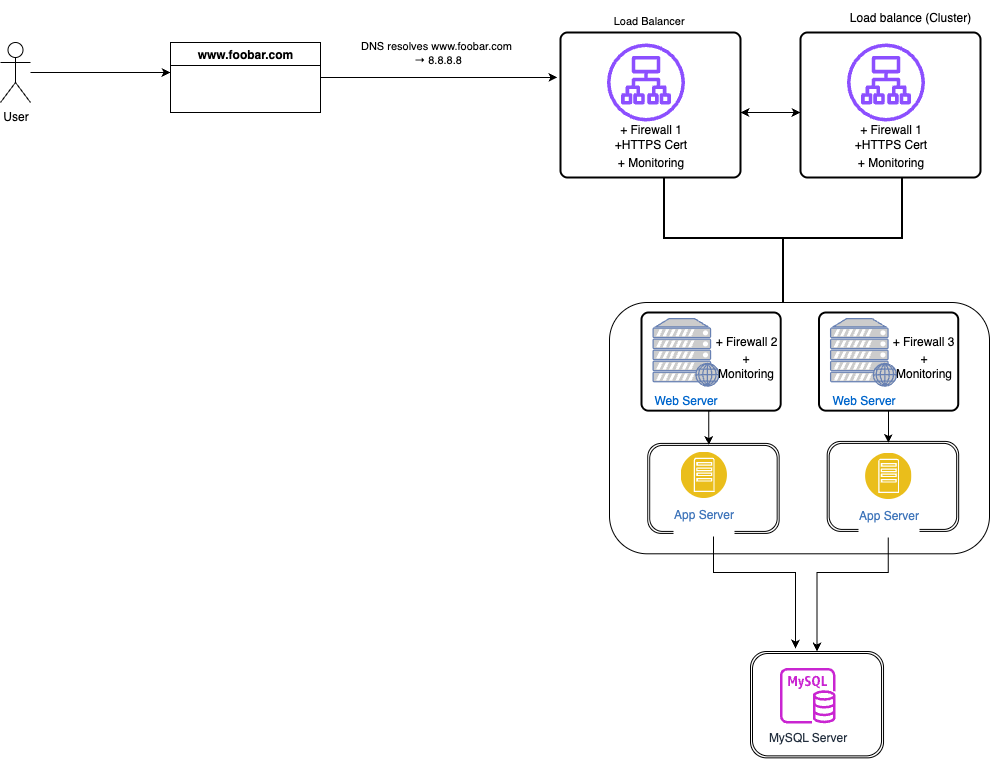

The diagram above was exported from draw.io. Its source (the exported page's mxGraphModel, read from the mxfile embedded in the PNG):
<mxGraphModel dx="1018" dy="689" grid="1" gridSize="10" guides="1" tooltips="1" connect="1" arrows="1" fold="1" page="1" pageScale="1" pageWidth="1100" pageHeight="850" math="0" shadow="0">
  <root>
    <mxCell id="0" />
    <mxCell id="1" parent="0" />
    <mxCell id="7M0l99rsiQR82JFFjZ1S-54" value="" style="rounded=1;whiteSpace=wrap;html=1;" vertex="1" parent="1">
      <mxGeometry x="639" y="320" width="380" height="251.3" as="geometry" />
    </mxCell>
    <mxCell id="7M0l99rsiQR82JFFjZ1S-9" style="edgeStyle=orthogonalEdgeStyle;rounded=0;orthogonalLoop=1;jettySize=auto;html=1;entryX=-0.017;entryY=0.31;entryDx=0;entryDy=0;entryPerimeter=0;" edge="1" parent="1" source="7M0l99rsiQR82JFFjZ1S-1" target="7M0l99rsiQR82JFFjZ1S-22">
      <mxGeometry relative="1" as="geometry">
        <mxPoint x="530" y="90" as="targetPoint" />
      </mxGeometry>
    </mxCell>
    <mxCell id="7M0l99rsiQR82JFFjZ1S-10" value="DNS resolves www.foobar.com&amp;nbsp;&lt;div&gt;→ 8.8.8.8&lt;/div&gt;" style="edgeLabel;html=1;align=center;verticalAlign=middle;resizable=0;points=[];" vertex="1" connectable="0" parent="7M0l99rsiQR82JFFjZ1S-9">
      <mxGeometry x="-0.6509" y="1" relative="1" as="geometry">
        <mxPoint x="75" y="-24" as="offset" />
      </mxGeometry>
    </mxCell>
    <mxCell id="7M0l99rsiQR82JFFjZ1S-1" value="www.foobar.com" style="swimlane;whiteSpace=wrap;html=1;" vertex="1" parent="1">
      <mxGeometry x="200" y="60" width="150" height="70" as="geometry" />
    </mxCell>
    <mxCell id="7M0l99rsiQR82JFFjZ1S-3" style="edgeStyle=orthogonalEdgeStyle;rounded=0;orthogonalLoop=1;jettySize=auto;html=1;" edge="1" parent="1" source="7M0l99rsiQR82JFFjZ1S-2">
      <mxGeometry relative="1" as="geometry">
        <mxPoint x="200" y="90" as="targetPoint" />
      </mxGeometry>
    </mxCell>
    <mxCell id="7M0l99rsiQR82JFFjZ1S-2" value="User" style="shape=umlActor;verticalLabelPosition=bottom;verticalAlign=top;html=1;outlineConnect=0;" vertex="1" parent="1">
      <mxGeometry x="30" y="60" width="30" height="60" as="geometry" />
    </mxCell>
    <mxCell id="7M0l99rsiQR82JFFjZ1S-20" value="" style="strokeWidth=2;html=1;shape=mxgraph.flowchart.annotation_2;align=left;labelPosition=right;pointerEvents=1;rotation=-90;" vertex="1" parent="1">
      <mxGeometry x="747.5" y="136.5" width="130" height="238" as="geometry" />
    </mxCell>
    <mxCell id="7M0l99rsiQR82JFFjZ1S-25" value="&lt;span style=&quot;white-space: pre;&quot;&gt;&#09;&lt;/span&gt;&lt;span style=&quot;white-space: pre;&quot;&gt;&#09;&lt;/span&gt;&lt;div&gt;&lt;span style=&quot;white-space: pre;&quot;&gt;&#09;&lt;/span&gt;&lt;span style=&quot;white-space: pre;&quot;&gt;&#09;&lt;/span&gt;&lt;span style=&quot;white-space: pre;&quot;&gt;&#09;&lt;/span&gt;&lt;span style=&quot;white-space: pre;&quot;&gt;&#09;&lt;/span&gt;&lt;span style=&quot;white-space: pre;&quot;&gt;&#09;&lt;/span&gt;Load Balancer&lt;/div&gt;" style="edgeLabel;html=1;align=center;verticalAlign=middle;resizable=0;points=[];" vertex="1" connectable="0" parent="1">
      <mxGeometry x="616" y="30" as="geometry" />
    </mxCell>
    <mxCell id="7M0l99rsiQR82JFFjZ1S-33" value="" style="group" vertex="1" connectable="0" parent="1">
      <mxGeometry x="590" y="50" width="180" height="145" as="geometry" />
    </mxCell>
    <mxCell id="7M0l99rsiQR82JFFjZ1S-22" value="" style="rounded=1;whiteSpace=wrap;html=1;absoluteArcSize=1;arcSize=14;strokeWidth=2;" vertex="1" parent="7M0l99rsiQR82JFFjZ1S-33">
      <mxGeometry width="180" height="145" as="geometry" />
    </mxCell>
    <mxCell id="7M0l99rsiQR82JFFjZ1S-17" value="" style="sketch=0;outlineConnect=0;fontColor=#232F3E;gradientColor=none;fillColor=#8C4FFF;strokeColor=none;dashed=0;verticalLabelPosition=bottom;verticalAlign=top;align=center;html=1;fontSize=12;fontStyle=0;aspect=fixed;pointerEvents=1;shape=mxgraph.aws4.application_load_balancer;" vertex="1" parent="7M0l99rsiQR82JFFjZ1S-33">
      <mxGeometry x="46.5" y="11" width="78" height="78" as="geometry" />
    </mxCell>
    <mxCell id="7M0l99rsiQR82JFFjZ1S-23" value="+ Firewall 1&lt;div&gt;+HTTPS Cert&lt;/div&gt;" style="text;html=1;align=center;verticalAlign=middle;whiteSpace=wrap;rounded=0;" vertex="1" parent="7M0l99rsiQR82JFFjZ1S-33">
      <mxGeometry x="44.5" y="89" width="91" height="30" as="geometry" />
    </mxCell>
    <mxCell id="7M0l99rsiQR82JFFjZ1S-24" value="+ Monitoring" style="text;html=1;align=center;verticalAlign=middle;whiteSpace=wrap;rounded=0;" vertex="1" parent="7M0l99rsiQR82JFFjZ1S-33">
      <mxGeometry x="49.5" y="115" width="81" height="30" as="geometry" />
    </mxCell>
    <mxCell id="7M0l99rsiQR82JFFjZ1S-34" value="" style="group" vertex="1" connectable="0" parent="1">
      <mxGeometry x="830" y="50" width="180" height="145" as="geometry" />
    </mxCell>
    <mxCell id="7M0l99rsiQR82JFFjZ1S-35" value="" style="rounded=1;whiteSpace=wrap;html=1;absoluteArcSize=1;arcSize=14;strokeWidth=2;" vertex="1" parent="7M0l99rsiQR82JFFjZ1S-34">
      <mxGeometry width="180" height="145" as="geometry" />
    </mxCell>
    <mxCell id="7M0l99rsiQR82JFFjZ1S-36" value="" style="sketch=0;outlineConnect=0;fontColor=#232F3E;gradientColor=none;fillColor=#8C4FFF;strokeColor=none;dashed=0;verticalLabelPosition=bottom;verticalAlign=top;align=center;html=1;fontSize=12;fontStyle=0;aspect=fixed;pointerEvents=1;shape=mxgraph.aws4.application_load_balancer;" vertex="1" parent="7M0l99rsiQR82JFFjZ1S-34">
      <mxGeometry x="46.5" y="11" width="78" height="78" as="geometry" />
    </mxCell>
    <mxCell id="7M0l99rsiQR82JFFjZ1S-37" value="+ Firewall 1&lt;div&gt;+HTTPS Cert&lt;/div&gt;" style="text;html=1;align=center;verticalAlign=middle;whiteSpace=wrap;rounded=0;" vertex="1" parent="7M0l99rsiQR82JFFjZ1S-34">
      <mxGeometry x="44.5" y="89" width="91" height="30" as="geometry" />
    </mxCell>
    <mxCell id="7M0l99rsiQR82JFFjZ1S-38" value="+ Monitoring" style="text;html=1;align=center;verticalAlign=middle;whiteSpace=wrap;rounded=0;" vertex="1" parent="7M0l99rsiQR82JFFjZ1S-34">
      <mxGeometry x="49.5" y="115" width="81" height="30" as="geometry" />
    </mxCell>
    <mxCell id="7M0l99rsiQR82JFFjZ1S-39" value="Load balance (Cluster)" style="text;html=1;align=center;verticalAlign=middle;whiteSpace=wrap;rounded=0;" vertex="1" parent="1">
      <mxGeometry x="870" y="20" width="140" height="30" as="geometry" />
    </mxCell>
    <mxCell id="7M0l99rsiQR82JFFjZ1S-40" value="" style="endArrow=classic;startArrow=classic;html=1;rounded=0;" edge="1" parent="1">
      <mxGeometry width="50" height="50" relative="1" as="geometry">
        <mxPoint x="770" y="130" as="sourcePoint" />
        <mxPoint x="830" y="130" as="targetPoint" />
      </mxGeometry>
    </mxCell>
    <mxCell id="7M0l99rsiQR82JFFjZ1S-84" style="edgeStyle=orthogonalEdgeStyle;rounded=0;orthogonalLoop=1;jettySize=auto;html=1;entryX=0.338;entryY=-0.028;entryDx=0;entryDy=0;entryPerimeter=0;" edge="1" parent="1" source="7M0l99rsiQR82JFFjZ1S-48" target="7M0l99rsiQR82JFFjZ1S-65">
      <mxGeometry relative="1" as="geometry">
        <mxPoint x="811" y="570" as="targetPoint" />
        <Array as="points">
          <mxPoint x="743" y="590" />
          <mxPoint x="825" y="590" />
        </Array>
      </mxGeometry>
    </mxCell>
    <mxCell id="7M0l99rsiQR82JFFjZ1S-64" value="" style="group" vertex="1" connectable="0" parent="1">
      <mxGeometry x="780.0006629834254" y="668.9963636363636" width="133.03867403314916" height="106.36363636363637" as="geometry" />
    </mxCell>
    <mxCell id="7M0l99rsiQR82JFFjZ1S-65" value="" style="shape=ext;double=1;rounded=1;whiteSpace=wrap;html=1;" vertex="1" parent="7M0l99rsiQR82JFFjZ1S-64">
      <mxGeometry width="133.03867403314916" height="106.36363636363637" as="geometry" />
    </mxCell>
    <mxCell id="7M0l99rsiQR82JFFjZ1S-66" value="MySQL Server" style="sketch=0;outlineConnect=0;fontColor=#232F3E;gradientColor=none;fillColor=#C925D1;strokeColor=none;dashed=0;verticalLabelPosition=bottom;verticalAlign=top;align=center;html=1;fontSize=12;fontStyle=0;aspect=fixed;pointerEvents=1;shape=mxgraph.aws4.rds_mysql_instance;" vertex="1" parent="7M0l99rsiQR82JFFjZ1S-64">
      <mxGeometry x="29.39226519337016" y="16.363636363636363" width="55.690607734806626" height="55.690607734806626" as="geometry" />
    </mxCell>
    <mxCell id="7M0l99rsiQR82JFFjZ1S-69" style="edgeStyle=orthogonalEdgeStyle;rounded=0;orthogonalLoop=1;jettySize=auto;html=1;entryX=0.5;entryY=0;entryDx=0;entryDy=0;" edge="1" parent="1" source="7M0l99rsiQR82JFFjZ1S-67" target="7M0l99rsiQR82JFFjZ1S-65">
      <mxGeometry relative="1" as="geometry">
        <mxPoint x="1223.5" y="630" as="targetPoint" />
        <mxPoint x="1058.5" y="601" as="sourcePoint" />
        <Array as="points">
          <mxPoint x="918" y="590" />
          <mxPoint x="847" y="590" />
        </Array>
      </mxGeometry>
    </mxCell>
    <mxCell id="7M0l99rsiQR82JFFjZ1S-48" value="" style="shape=ext;double=1;rounded=1;whiteSpace=wrap;html=1;" vertex="1" parent="1">
      <mxGeometry x="677.1878453038674" y="460.9090909090909" width="131.49171270718233" height="90" as="geometry" />
    </mxCell>
    <mxCell id="7M0l99rsiQR82JFFjZ1S-43" value="" style="group" vertex="1" connectable="0" parent="1">
      <mxGeometry x="671" y="330" width="140" height="98.18181818181819" as="geometry" />
    </mxCell>
    <mxCell id="7M0l99rsiQR82JFFjZ1S-26" value="" style="rounded=1;whiteSpace=wrap;html=1;absoluteArcSize=1;arcSize=14;strokeWidth=2;" vertex="1" parent="7M0l99rsiQR82JFFjZ1S-43">
      <mxGeometry width="139.22651933701658" height="98.18181818181819" as="geometry" />
    </mxCell>
    <mxCell id="7M0l99rsiQR82JFFjZ1S-41" value="" style="group" vertex="1" connectable="0" parent="7M0l99rsiQR82JFFjZ1S-43">
      <mxGeometry x="11.602209944751381" y="6.136363636363637" width="128.39779005524863" height="67.5" as="geometry" />
    </mxCell>
    <mxCell id="7M0l99rsiQR82JFFjZ1S-8" value="Web Server" style="fontColor=#0066CC;verticalAlign=top;verticalLabelPosition=bottom;labelPosition=center;align=center;html=1;outlineConnect=0;fillColor=#CCCCCC;strokeColor=#6881B3;gradientColor=none;gradientDirection=north;strokeWidth=2;shape=mxgraph.networks.web_server;" vertex="1" parent="7M0l99rsiQR82JFFjZ1S-41">
      <mxGeometry width="65.74585635359117" height="67.5" as="geometry" />
    </mxCell>
    <mxCell id="7M0l99rsiQR82JFFjZ1S-27" value="+ Firewall 2" style="text;html=1;align=center;verticalAlign=middle;whiteSpace=wrap;rounded=0;" vertex="1" parent="7M0l99rsiQR82JFFjZ1S-41">
      <mxGeometry x="58.01104972375692" y="10.227272727272728" width="70.38674033149172" height="24.545454545454547" as="geometry" />
    </mxCell>
    <mxCell id="7M0l99rsiQR82JFFjZ1S-28" value="+ Monitoring" style="text;html=1;align=center;verticalAlign=middle;whiteSpace=wrap;rounded=0;" vertex="1" parent="7M0l99rsiQR82JFFjZ1S-41">
      <mxGeometry x="61.878453038674046" y="34.77272727272727" width="62.65193370165747" height="24.545454545454547" as="geometry" />
    </mxCell>
    <mxCell id="7M0l99rsiQR82JFFjZ1S-47" value="App Server&lt;div&gt;&lt;br&gt;&lt;/div&gt;" style="image;aspect=fixed;perimeter=ellipsePerimeter;html=1;align=center;shadow=0;dashed=0;fontColor=#4277BB;labelBackgroundColor=default;fontSize=12;spacingTop=3;image=img/lib/ibm/applications/app_server.svg;" vertex="1" parent="1">
      <mxGeometry x="710.060773480663" y="469.0909090909091" width="46.408839779005525" height="46.408839779005525" as="geometry" />
    </mxCell>
    <mxCell id="7M0l99rsiQR82JFFjZ1S-49" style="edgeStyle=orthogonalEdgeStyle;rounded=0;orthogonalLoop=1;jettySize=auto;html=1;exitX=0.5;exitY=1;exitDx=0;exitDy=0;entryX=0.465;entryY=0.018;entryDx=0;entryDy=0;entryPerimeter=0;" edge="1" parent="1" source="7M0l99rsiQR82JFFjZ1S-26" target="7M0l99rsiQR82JFFjZ1S-48">
      <mxGeometry relative="1" as="geometry" />
    </mxCell>
    <mxCell id="7M0l99rsiQR82JFFjZ1S-57" value="" style="shape=ext;double=1;rounded=1;whiteSpace=wrap;html=1;" vertex="1" parent="1">
      <mxGeometry x="856.6878453038674" y="458.9090909090909" width="131.49171270718233" height="90" as="geometry" />
    </mxCell>
    <mxCell id="7M0l99rsiQR82JFFjZ1S-58" value="" style="group" vertex="1" connectable="0" parent="1">
      <mxGeometry x="848.5" y="330" width="140.00000000000003" height="215.3" as="geometry" />
    </mxCell>
    <mxCell id="7M0l99rsiQR82JFFjZ1S-59" value="" style="rounded=1;whiteSpace=wrap;html=1;absoluteArcSize=1;arcSize=14;strokeWidth=2;" vertex="1" parent="7M0l99rsiQR82JFFjZ1S-58">
      <mxGeometry width="139.22651933701658" height="98.18181818181819" as="geometry" />
    </mxCell>
    <mxCell id="7M0l99rsiQR82JFFjZ1S-60" value="" style="group" vertex="1" connectable="0" parent="7M0l99rsiQR82JFFjZ1S-58">
      <mxGeometry x="11.602209944751381" y="6.136363636363637" width="128.39779005524863" height="209.16363636363639" as="geometry" />
    </mxCell>
    <mxCell id="7M0l99rsiQR82JFFjZ1S-61" value="Web Server" style="fontColor=#0066CC;verticalAlign=top;verticalLabelPosition=bottom;labelPosition=center;align=center;html=1;outlineConnect=0;fillColor=#CCCCCC;strokeColor=#6881B3;gradientColor=none;gradientDirection=north;strokeWidth=2;shape=mxgraph.networks.web_server;" vertex="1" parent="7M0l99rsiQR82JFFjZ1S-60">
      <mxGeometry width="65.74585635359117" height="67.5" as="geometry" />
    </mxCell>
    <mxCell id="7M0l99rsiQR82JFFjZ1S-62" value="+ Firewall 3" style="text;html=1;align=center;verticalAlign=middle;whiteSpace=wrap;rounded=0;" vertex="1" parent="7M0l99rsiQR82JFFjZ1S-60">
      <mxGeometry x="58.01104972375692" y="10.227272727272728" width="70.38674033149172" height="24.545454545454547" as="geometry" />
    </mxCell>
    <mxCell id="7M0l99rsiQR82JFFjZ1S-63" value="+ Monitoring" style="text;html=1;align=center;verticalAlign=middle;whiteSpace=wrap;rounded=0;" vertex="1" parent="7M0l99rsiQR82JFFjZ1S-60">
      <mxGeometry x="61.878453038674046" y="34.77272727272727" width="62.65193370165747" height="24.545454545454547" as="geometry" />
    </mxCell>
    <mxCell id="7M0l99rsiQR82JFFjZ1S-67" value="App Server&lt;div&gt;&lt;br&gt;&lt;/div&gt;" style="image;aspect=fixed;perimeter=ellipsePerimeter;html=1;align=center;shadow=0;dashed=0;fontColor=#4277BB;labelBackgroundColor=default;fontSize=12;spacingTop=3;image=img/lib/ibm/applications/app_server.svg;" vertex="1" parent="1">
      <mxGeometry x="894.560773480663" y="470.0909090909091" width="46.408839779005525" height="46.408839779005525" as="geometry" />
    </mxCell>
    <mxCell id="7M0l99rsiQR82JFFjZ1S-68" style="edgeStyle=orthogonalEdgeStyle;rounded=0;orthogonalLoop=1;jettySize=auto;html=1;exitX=0.5;exitY=1;exitDx=0;exitDy=0;entryX=0.465;entryY=0.018;entryDx=0;entryDy=0;entryPerimeter=0;" edge="1" parent="1" source="7M0l99rsiQR82JFFjZ1S-59" target="7M0l99rsiQR82JFFjZ1S-57">
      <mxGeometry relative="1" as="geometry" />
    </mxCell>
  </root>
</mxGraphModel>